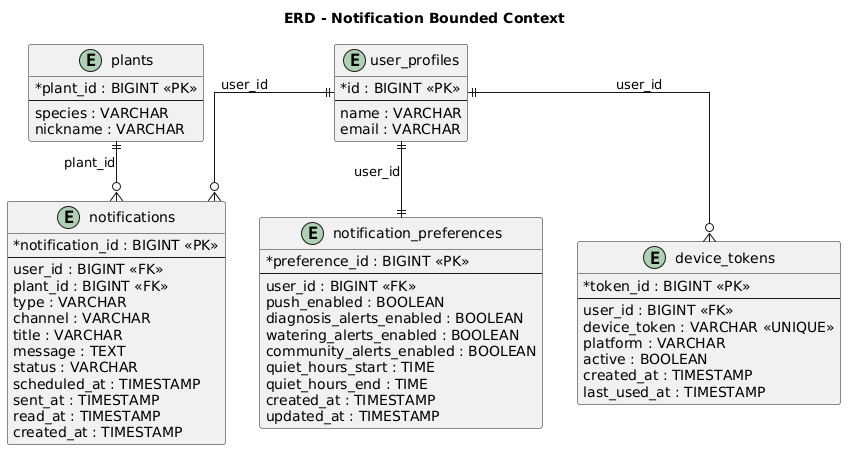

The diagram above was rendered by PlantUML. Its source (embedded in the PNG):
@startuml
title ERD - Notification Bounded Context

hide methods
hide stereotypes
skinparam linetype ortho
skinparam shadowing false
skinparam classAttributeIconSize 0

entity "notifications" as notifications {
  * notification_id : BIGINT <<PK>>
  --
  user_id : BIGINT <<FK>>
  plant_id : BIGINT <<FK>>
  type : VARCHAR
  channel : VARCHAR
  title : VARCHAR
  message : TEXT
  status : VARCHAR
  scheduled_at : TIMESTAMP
  sent_at : TIMESTAMP
  read_at : TIMESTAMP
  created_at : TIMESTAMP
}

entity "notification_preferences" as notification_preferences {
  * preference_id : BIGINT <<PK>>
  --
  user_id : BIGINT <<FK>>
  push_enabled : BOOLEAN
  diagnosis_alerts_enabled : BOOLEAN
  watering_alerts_enabled : BOOLEAN
  community_alerts_enabled : BOOLEAN
  quiet_hours_start : TIME
  quiet_hours_end : TIME
  created_at : TIMESTAMP
  updated_at : TIMESTAMP
}

entity "device_tokens" as device_tokens {
  * token_id : BIGINT <<PK>>
  --
  user_id : BIGINT <<FK>>
  device_token : VARCHAR <<UNIQUE>>
  platform : VARCHAR
  active : BOOLEAN
  created_at : TIMESTAMP
  last_used_at : TIMESTAMP
}

entity "user_profiles" as user_profiles {
  * id : BIGINT <<PK>>
  --
  name : VARCHAR
  email : VARCHAR
}

entity "plants" as plants {
  * plant_id : BIGINT <<PK>>
  --
  species : VARCHAR
  nickname : VARCHAR
}

' =========================
' RELATIONSHIPS
' =========================

user_profiles ||--o{ notifications : "user_id"
plants ||--o{ notifications : "plant_id"

user_profiles ||--|| notification_preferences : "user_id"

user_profiles ||--o{ device_tokens : "user_id"
@enduml